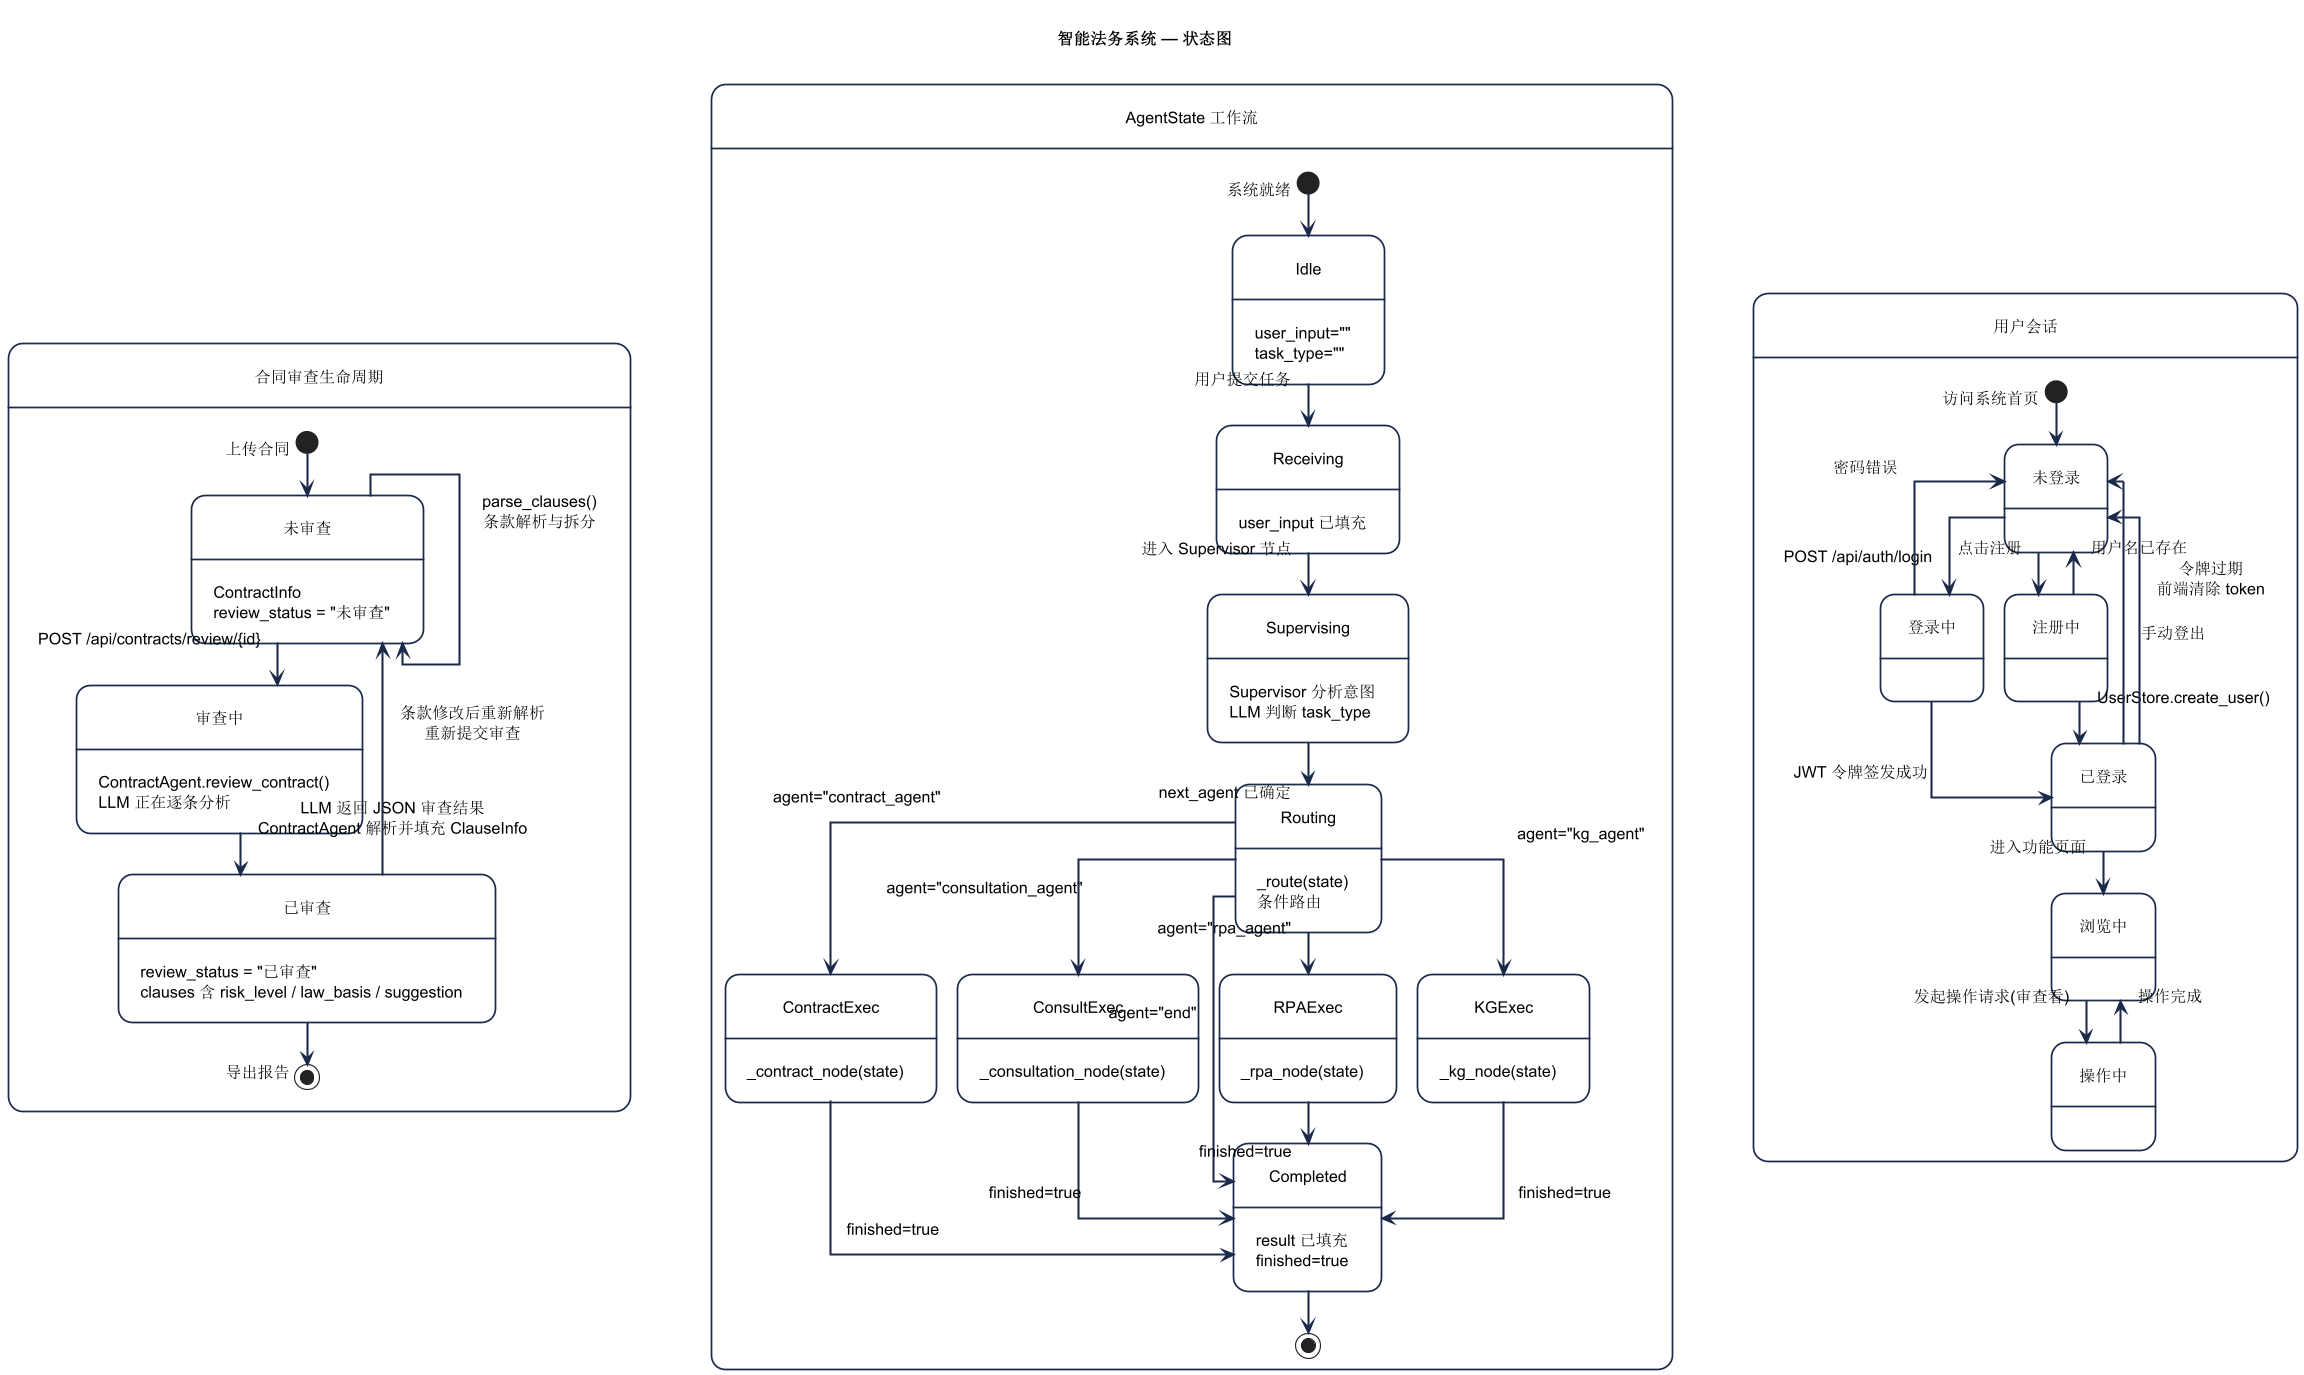

The diagram above was rendered by PlantUML. Its source (embedded in the PNG):
@startuml 状态图
skinparam backgroundColor #FFFFFF
skinparam shadowing false
skinparam defaultFontSize 14
skinparam ArrowColor #1B2A4A
skinparam ArrowThickness 1.8
skinparam stateBackgroundColor #FFFFFF
skinparam stateBorderColor #1B2A4A
skinparam stateBorderThickness 1.5
skinparam stateFontSize 14
skinparam stateStartColor #4A7C59
skinparam stateEndColor #C4705A
skinparam stateArrowColor #1B2A4A
skinparam linetype ortho
skinparam nodesep 70
skinparam ranksep 75
skinparam padding 14
scale 1.15

title 智能法务系统 — 状态图

' ═══════════════ 合同审查生命周期 ═══════════════
state "合同审查生命周期" as ContractLife {
  [*] --> 未审查 : 上传合同

  state 未审查 : ContractInfo\nreview_status = "未审查"

  未审查 --> 未审查 : parse_clauses()\n条款解析与拆分

  未审查 --> 审查中 : POST /api/contracts/review/{id}

  state 审查中 : ContractAgent.review_contract()\nLLM 正在逐条分析

  审查中 --> 已审查 : LLM 返回 JSON 审查结果\nContractAgent 解析并填充 ClauseInfo

  state 已审查 : review_status = "已审查"\nclauses 含 risk_level / law_basis / suggestion

  已审查 --> 未审查 : 条款修改后重新解析\n重新提交审查

  已审查 --> [*] : 导出报告
}

' ═══════════════ AgentState 工作流 ═══════════════
state "AgentState 工作流" as AgentSM {
  [*] --> Idle : 系统就绪

  state Idle : user_input=""\ntask_type=""

  Idle --> Receiving : 用户提交任务

  state Receiving : user_input 已填充

  Receiving --> Supervising : 进入 Supervisor 节点

  state Supervising : Supervisor 分析意图\nLLM 判断 task_type

  Supervising --> Routing : next_agent 已确定

  state Routing : _route(state)\n条件路由

  Routing --> ContractExec : agent="contract_agent"
  Routing --> ConsultExec : agent="consultation_agent"
  Routing --> RPAExec : agent="rpa_agent"
  Routing --> KGExec : agent="kg_agent"
  Routing --> Completed : agent="end"

  state ContractExec : _contract_node(state)
  state ConsultExec : _consultation_node(state)
  state RPAExec : _rpa_node(state)
  state KGExec : _kg_node(state)

  ContractExec --> Completed : finished=true
  ConsultExec --> Completed : finished=true
  RPAExec --> Completed : finished=true
  KGExec --> Completed : finished=true

  state Completed : result 已填充\nfinished=true

  Completed --> [*]
}

' ═══════════════ 用户会话状态 ═══════════════
state "用户会话" as SessionSM {
  [*] --> 未登录 : 访问系统首页

  未登录 --> 登录中 : POST /api/auth/login
  登录中 --> 已登录 : JWT 令牌签发成功
  登录中 --> 未登录 : 密码错误

  未登录 --> 注册中 : 点击注册
  注册中 --> 已登录 : UserStore.create_user()
  注册中 --> 未登录 : 用户名已存在

  已登录 --> 浏览中 : 进入功能页面
  浏览中 --> 操作中 : 发起操作请求(审查看)
  操作中 --> 浏览中 : 操作完成

  已登录 --> 未登录 : 令牌过期\n前端清除 token
  已登录 --> 未登录 : 手动登出
}

@enduml